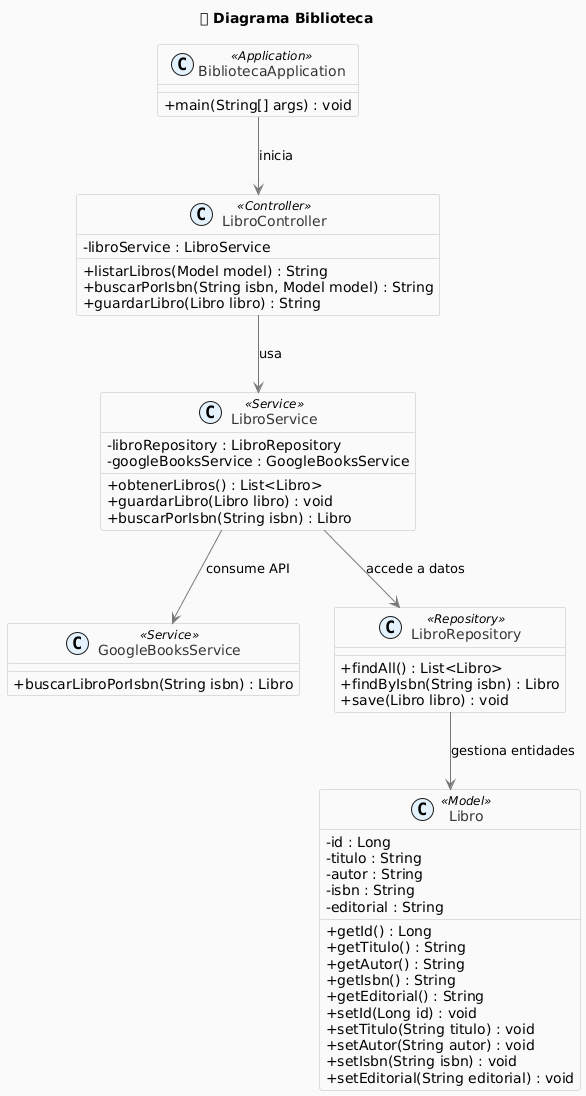

The diagram above was rendered by PlantUML. Its source (embedded in the PNG):
@startuml
title 📚 Diagrama Biblioteca
skinparam backgroundColor #FAFAFA
skinparam classAttributeIconSize 0
skinparam classFontColor #333333
skinparam classFontSize 14
skinparam classBorderColor #BBBBBB
skinparam classBackgroundColor #FDFDFD
skinparam shadowing false
skinparam ArrowColor #777777

' Colores por tipo de clase
skinparam stereotypeCBackgroundColor #E3F2FD
skinparam stereotypeSBackgroundColor #E8F5E9
skinparam stereotypeRBackgroundColor #FFF3E0
skinparam stereotypeMBackgroundColor #F3E5F5
skinparam stereotypeABackgroundColor #E0F7FA

' ====== Clases ======
class BibliotecaApplication <<Application>> {
    + main(String[] args) : void
}

class LibroController <<Controller>> {
    - libroService : LibroService
    + listarLibros(Model model) : String
    + buscarPorIsbn(String isbn, Model model) : String
    + guardarLibro(Libro libro) : String
}

class LibroService <<Service>> {
    - libroRepository : LibroRepository
    - googleBooksService : GoogleBooksService
    + obtenerLibros() : List<Libro>
    + guardarLibro(Libro libro) : void
    + buscarPorIsbn(String isbn) : Libro
}

class GoogleBooksService <<Service>> {
    + buscarLibroPorIsbn(String isbn) : Libro
}

class LibroRepository <<Repository>> {
    + findAll() : List<Libro>
    + findByIsbn(String isbn) : Libro
    + save(Libro libro) : void
}

class Libro <<Model>> {
    - id : Long
    - titulo : String
    - autor : String
    - isbn : String
    - editorial : String
    + getId() : Long
    + getTitulo() : String
    + getAutor() : String
    + getIsbn() : String
    + getEditorial() : String
    + setId(Long id) : void
    + setTitulo(String titulo) : void
    + setAutor(String autor) : void
    + setIsbn(String isbn) : void
    + setEditorial(String editorial) : void
}

' ====== Relaciones ======
BibliotecaApplication --> LibroController : inicia
LibroController --> LibroService : usa
LibroService --> LibroRepository : accede a datos
LibroService --> GoogleBooksService : consume API
LibroRepository --> Libro : gestiona entidades
@enduml